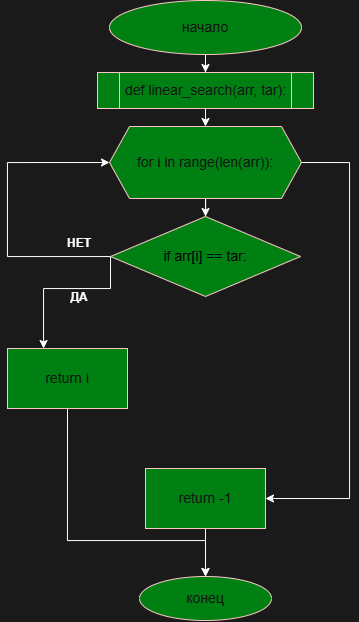

The diagram above was exported from draw.io. Its source (the exported page's mxGraphModel, read from the mxfile embedded in the PNG):
<mxGraphModel dx="1097" dy="683" grid="1" gridSize="18" guides="1" tooltips="1" connect="1" arrows="1" fold="1" page="1" pageScale="1" pageWidth="1600" pageHeight="900" background="light-dark(#FFFFFF,#1A1A1A)" math="0" shadow="0">
  <root>
    <mxCell id="0" />
    <mxCell id="1" parent="0" />
    <mxCell id="PwoEyEDhFbI9Jpa7xQ_K-16" edge="1" parent="1" source="PwoEyEDhFbI9Jpa7xQ_K-1" style="edgeStyle=orthogonalEdgeStyle;rounded=0;orthogonalLoop=1;jettySize=auto;html=1;fontFamily=Helvetica;fontSize=12;fontColor=#ffffff;" target="PwoEyEDhFbI9Jpa7xQ_K-3" value="">
      <mxGeometry relative="1" as="geometry" />
    </mxCell>
    <mxCell id="PwoEyEDhFbI9Jpa7xQ_K-1" parent="1" style="ellipse;whiteSpace=wrap;html=1;strokeColor=#6F0000;align=center;verticalAlign=middle;fontFamily=Helvetica;fontSize=12;fontColor=#ffffff;fillColor=#00FF80;" value="&lt;font style=&quot;font-size: 14px;&quot;&gt;начало&lt;/font&gt;" vertex="1">
      <mxGeometry height="54" width="192" x="192" y="72" as="geometry" />
    </mxCell>
    <mxCell id="PwoEyEDhFbI9Jpa7xQ_K-2" parent="1" style="shape=process;whiteSpace=wrap;html=1;backgroundOutline=1;strokeColor=#6F0000;align=center;verticalAlign=middle;fontFamily=Helvetica;fontSize=12;fontColor=#ffffff;fillColor=#00FF80;" value="&lt;font style=&quot;font-size: 14px;&quot;&gt;def linear_search(arr, tar):&lt;/font&gt;" vertex="1">
      <mxGeometry height="36" width="216" x="180" y="144" as="geometry" />
    </mxCell>
    <mxCell id="PwoEyEDhFbI9Jpa7xQ_K-17" edge="1" parent="1" source="PwoEyEDhFbI9Jpa7xQ_K-3" style="edgeStyle=orthogonalEdgeStyle;rounded=0;orthogonalLoop=1;jettySize=auto;html=1;fontFamily=Helvetica;fontSize=12;fontColor=#ffffff;" target="PwoEyEDhFbI9Jpa7xQ_K-4" value="">
      <mxGeometry relative="1" as="geometry" />
    </mxCell>
    <mxCell id="PwoEyEDhFbI9Jpa7xQ_K-23" edge="1" parent="1" source="PwoEyEDhFbI9Jpa7xQ_K-3" style="edgeStyle=orthogonalEdgeStyle;rounded=0;orthogonalLoop=1;jettySize=auto;html=1;exitX=1;exitY=0.5;exitDx=0;exitDy=0;entryX=1;entryY=0.5;entryDx=0;entryDy=0;fontFamily=Helvetica;fontSize=12;fontColor=#ffffff;" target="PwoEyEDhFbI9Jpa7xQ_K-6">
      <mxGeometry relative="1" as="geometry">
        <Array as="points">
          <mxPoint x="432" y="234" />
          <mxPoint x="432" y="570" />
        </Array>
      </mxGeometry>
    </mxCell>
    <mxCell id="PwoEyEDhFbI9Jpa7xQ_K-3" parent="1" style="shape=hexagon;perimeter=hexagonPerimeter2;whiteSpace=wrap;html=1;fixedSize=1;strokeColor=#6F0000;align=center;verticalAlign=middle;fontFamily=Helvetica;fontSize=12;fontColor=#ffffff;fillColor=#00FF80;" value="&lt;font style=&quot;font-size: 14px;&quot;&gt;for i in range(len(arr)):&lt;/font&gt;" vertex="1">
      <mxGeometry height="72" width="192" x="192" y="198" as="geometry" />
    </mxCell>
    <mxCell id="PwoEyEDhFbI9Jpa7xQ_K-18" edge="1" parent="1" source="PwoEyEDhFbI9Jpa7xQ_K-4" style="edgeStyle=orthogonalEdgeStyle;rounded=0;orthogonalLoop=1;jettySize=auto;html=1;exitX=0;exitY=0.5;exitDx=0;exitDy=0;fontFamily=Helvetica;fontSize=12;fontColor=#ffffff;" target="PwoEyEDhFbI9Jpa7xQ_K-5">
      <mxGeometry relative="1" as="geometry">
        <Array as="points">
          <mxPoint x="193" y="360" />
          <mxPoint x="126" y="360" />
        </Array>
      </mxGeometry>
    </mxCell>
    <mxCell id="PwoEyEDhFbI9Jpa7xQ_K-24" edge="1" parent="1" source="PwoEyEDhFbI9Jpa7xQ_K-4" style="edgeStyle=orthogonalEdgeStyle;rounded=0;orthogonalLoop=1;jettySize=auto;html=1;entryX=0;entryY=0.5;entryDx=0;entryDy=0;fontFamily=Helvetica;fontSize=12;fontColor=#ffffff;" target="PwoEyEDhFbI9Jpa7xQ_K-3">
      <mxGeometry relative="1" as="geometry">
        <Array as="points">
          <mxPoint x="90" y="328" />
          <mxPoint x="90" y="234" />
        </Array>
      </mxGeometry>
    </mxCell>
    <mxCell id="PwoEyEDhFbI9Jpa7xQ_K-4" parent="1" style="rhombus;whiteSpace=wrap;html=1;strokeColor=#6F0000;align=center;verticalAlign=middle;fontFamily=Helvetica;fontSize=12;fontColor=#ffffff;fillColor=#00FF80;" value="&lt;font style=&quot;font-size: 14px; color: light-dark(rgb(0, 0, 0), rgb(0, 0, 0));&quot;&gt;if arr[i] == tar:&lt;/font&gt;" vertex="1">
      <mxGeometry height="80" width="190" x="193" y="288" as="geometry" />
    </mxCell>
    <mxCell id="pjl-mVZ_-ag6FiWaDXGR-6" edge="1" parent="1" source="PwoEyEDhFbI9Jpa7xQ_K-5" style="edgeStyle=orthogonalEdgeStyle;rounded=0;orthogonalLoop=1;jettySize=auto;html=1;exitX=0.5;exitY=1;exitDx=0;exitDy=0;entryX=0.5;entryY=0;entryDx=0;entryDy=0;fontFamily=Helvetica;fontSize=12;fontColor=#ffffff;" target="PwoEyEDhFbI9Jpa7xQ_K-7">
      <mxGeometry relative="1" as="geometry">
        <Array as="points">
          <mxPoint x="150" y="612" />
          <mxPoint x="288" y="612" />
        </Array>
      </mxGeometry>
    </mxCell>
    <mxCell id="PwoEyEDhFbI9Jpa7xQ_K-5" parent="1" style="rounded=0;whiteSpace=wrap;html=1;strokeColor=#6F0000;align=center;verticalAlign=middle;fontFamily=Helvetica;fontSize=12;fontColor=#ffffff;fillColor=#00FF80;" value="&lt;font style=&quot;font-size: 14px;&quot;&gt;return i&lt;/font&gt;" vertex="1">
      <mxGeometry height="60" width="120" x="90" y="420" as="geometry" />
    </mxCell>
    <mxCell id="PwoEyEDhFbI9Jpa7xQ_K-21" edge="1" parent="1" source="PwoEyEDhFbI9Jpa7xQ_K-6" style="edgeStyle=orthogonalEdgeStyle;rounded=0;orthogonalLoop=1;jettySize=auto;html=1;exitX=0.5;exitY=1;exitDx=0;exitDy=0;entryX=0.5;entryY=0;entryDx=0;entryDy=0;fontFamily=Helvetica;fontSize=12;fontColor=#ffffff;" target="PwoEyEDhFbI9Jpa7xQ_K-7">
      <mxGeometry relative="1" as="geometry" />
    </mxCell>
    <mxCell id="PwoEyEDhFbI9Jpa7xQ_K-6" parent="1" style="rounded=0;whiteSpace=wrap;html=1;strokeColor=#6F0000;align=center;verticalAlign=middle;fontFamily=Helvetica;fontSize=14;fontColor=#ffffff;fillColor=#00FF80;" value="return -1" vertex="1">
      <mxGeometry height="60" width="120" x="228" y="540" as="geometry" />
    </mxCell>
    <mxCell id="PwoEyEDhFbI9Jpa7xQ_K-7" parent="1" style="ellipse;whiteSpace=wrap;html=1;strokeColor=#6F0000;align=center;verticalAlign=middle;fontFamily=Helvetica;fontSize=14;fontColor=#ffffff;fillColor=#00FF80;" value="конец" vertex="1">
      <mxGeometry height="44" width="132" x="222" y="648" as="geometry" />
    </mxCell>
    <mxCell id="PwoEyEDhFbI9Jpa7xQ_K-19" edge="1" parent="1" source="PwoEyEDhFbI9Jpa7xQ_K-1" style="edgeStyle=orthogonalEdgeStyle;rounded=0;orthogonalLoop=1;jettySize=auto;html=1;exitX=0.5;exitY=1;exitDx=0;exitDy=0;fontFamily=Helvetica;fontSize=12;fontColor=#ffffff;entryX=0.5;entryY=0;entryDx=0;entryDy=0;" target="PwoEyEDhFbI9Jpa7xQ_K-2">
      <mxGeometry relative="1" as="geometry">
        <mxPoint x="285" y="143" as="targetPoint" />
      </mxGeometry>
    </mxCell>
    <mxCell id="pjl-mVZ_-ag6FiWaDXGR-2" parent="1" style="text;html=1;whiteSpace=wrap;strokeColor=none;fillColor=none;align=center;verticalAlign=middle;rounded=0;fontFamily=Helvetica;fontSize=12;fontColor=#ffffff;" value="&lt;font style=&quot;color: light-dark(rgb(0, 0, 0), rgb(255, 255, 255));&quot;&gt;&lt;b&gt;ДА&lt;/b&gt;&lt;/font&gt;" vertex="1">
      <mxGeometry height="18" width="60" x="132" y="360" as="geometry" />
    </mxCell>
    <mxCell id="pjl-mVZ_-ag6FiWaDXGR-3" parent="1" style="text;html=1;whiteSpace=wrap;strokeColor=none;fillColor=none;align=center;verticalAlign=middle;rounded=0;fontFamily=Helvetica;fontSize=12;fontColor=#ffffff;" value="&lt;font style=&quot;color: light-dark(rgb(0, 0, 0), rgb(255, 255, 255));&quot;&gt;&lt;b&gt;НЕТ&lt;/b&gt;&lt;/font&gt;" vertex="1">
      <mxGeometry height="18" width="60" x="132" y="306" as="geometry" />
    </mxCell>
  </root>
</mxGraphModel>